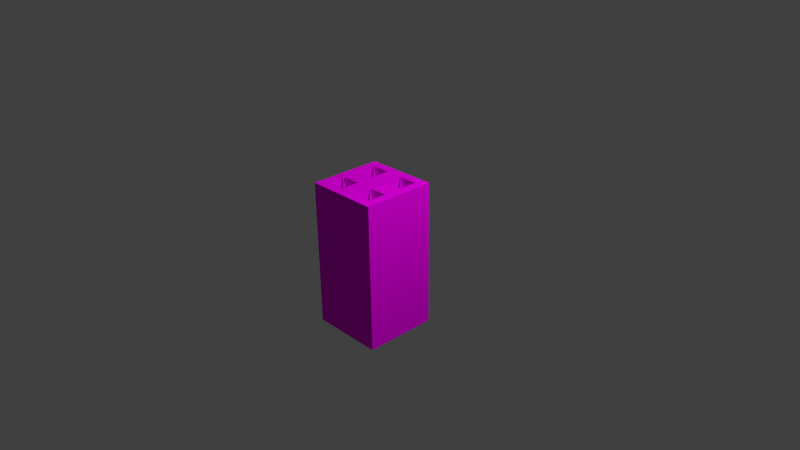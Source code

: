 # Source: spikes.blend  (saved by Blender 2.71.0; exported with 4.5.12 LTS)
import bpy
from mathutils import Matrix  # noqa: F401  (used for matrix-valued properties, if any)

bpy.ops.wm.read_factory_settings(use_empty=True)
scene = bpy.context.scene
scene.name = 'Scene'

# ---- collections
col_collection_1 = bpy.data.collections.new('Collection 1'); scene.collection.children.link(col_collection_1)

# ---- images (referenced by path relative to the original .blend; pixels are not part of the script)
import os
ASSET_DIR = os.environ.get("B2B_ASSET_DIR", "")  # directory of the original .blend (textures are referenced by path, not embedded)
HERE = os.path.dirname(os.path.abspath(__file__))  # packed textures are extracted next to this script under _unpacked/

def load_image(name, relpath, width, height, colorspace="sRGB"):
    """Load a texture the original file referenced (path relative to the .blend, or extracted next to this script)."""
    p = next((c for c in (os.path.join(HERE, relpath), os.path.join(ASSET_DIR, relpath)) if relpath and os.path.exists(c)), "")
    if p:
        img = bpy.data.images.load(p, check_existing=True)
        img.name = name
    else:  # same state as the original file: an image datablock whose file is absent (Cycles renders it pink)
        img = bpy.data.images.new(name, width, height)
        img.source = "FILE"
        img.filepath = "//" + (relpath or name)
    img.colorspace_settings.name = colorspace
    return img
img_map_png = load_image('map.png', 'map.png', 1024, 1024, 'sRGB')

# ---- materials (node trees are filled in below, after node groups)
mat_material = bpy.data.materials.new('Material')
mat_material.alpha_threshold = 0.0
mat_material.roughness = 0.5
mat_material.line_color = (0.0, 0.0, 0.0, 1.0)

# ---- material node trees
mat_material.use_nodes = True; mat_material.node_tree.nodes.clear()
_N = mat_material.node_tree.nodes; _L = mat_material.node_tree.links
n0 = _N.new('ShaderNodeOutputMaterial'); n0.name = 'Material Output'; n0.location = (300, 300)
n1 = _N.new('ShaderNodeBsdfDiffuse'); n1.name = 'Diffuse BSDF'; n1.location = (10, 300)
n2 = _N.new('ShaderNodeTexCoord'); n2.name = 'Texture Coordinate'; n2.location = (-373, 178)
n3 = _N.new('ShaderNodeTexImage'); n3.name = 'Image Texture'; n3.location = (-195, 300)
n3.width = 140
n3.image = img_map_png
n3.interpolation = 'Closest'
_L.new(n1.outputs[0], n0.inputs[0])
_L.new(n2.outputs[2], n3.inputs[0])
_L.new(n3.outputs[0], n1.inputs[0])
n0.is_active_output = True

# ---- world
world_world = bpy.data.worlds.new('World'); scene.world = world_world
world_world.color = (0.05088, 0.05088, 0.05088)
world_world.use_sun_shadow = False
world_world.sun_shadow_jitter_overblur = 0.0
world_world.cycles.sampling_method = 'MANUAL'
world_world.cycles.sample_map_resolution = 256

# ---- cameras
cam_camera = bpy.data.cameras.new('Camera')
cam_camera.clip_end = 100.0
cam_camera.lens = 35.0
cam_camera.sensor_width = 32.0
cam_camera.sensor_height = 18.0
cam_camera.ortho_scale = 7.314
cam_camera.dof.focus_distance = 0.0

# ---- lights
light_lamp = bpy.data.lights.new('Lamp', 'POINT')
light_lamp.transmission_factor = 0.0
light_lamp.cutoff_distance = 30.0
light_lamp.energy = 1000.0
light_lamp.shadow_buffer_clip_start = 1.001
light_lamp.shadow_soft_size = 0.1
light_lamp.shadow_maximum_resolution = 0.006
light_lamp.use_absolute_resolution = True
light_lamp.cycles.use_multiple_importance_sampling = False

# ---- meshes
me_cube_002 = bpy.data.meshes.new('Cube.002')
me_cube_002.from_pydata([(-0.375, 0.125, -0.5), (-0.375, 0.375, -0.5), (-0.125, 0.375, -0.5), (-0.125, 0.125, -0.5), (-0.25, 0.25, 0.5), (0.125, 0.125, -0.5), (0.125, 0.375, -0.5), (0.375, 0.375, -0.5), (0.375, 0.125, -0.5), (0.25, 0.25, 0.5), (0.125, -0.375, -0.5), (0.125, -0.125, -0.5), (0.375, -0.125, -0.5), (0.375, -0.375, -0.5), (0.25, -0.25, 0.5), (-0.375, -0.375, -0.5), (-0.375, -0.125, -0.5), (-0.125, -0.125, -0.5), (-0.125, -0.375, -0.5), (-0.25, -0.25, 0.5)], [], [(3, 4, 0), (2, 4, 3), (1, 4, 2), (0, 4, 1), (8, 9, 5), (7, 9, 8), (6, 9, 7), (5, 9, 6), (13, 14, 10), (12, 14, 13), (11, 14, 12), (10, 14, 11), (18, 19, 15), (17, 19, 18), (16, 19, 17), (15, 19, 16)])
_uv = me_cube_002.uv_layers.new(name='UVMap')
_uv.uv.foreach_set('vector', [0.05078, 0.7227, 0.04688, 0.7461, 0.04297, 0.7227, 0.0625, 0.7227, 0.05859, 0.7461, 0.05469, 0.7227, 0.05078, 0.7227, 0.04688, 0.7461, 0.04297, 0.7227, 0.06274, 0.7227, 0.05884, 0.7461, 0.05493, 0.7227, 0.05078, 0.7227, 0.04688, 0.7461, 0.04297, 0.7227, 0.0625, 0.7227, 0.05859, 0.7461, 0.05469, 0.7227, 0.05078, 0.7227, 0.04688, 0.7461, 0.04297, 0.7227, 0.06274, 0.7227, 0.05884, 0.7461, 0.05493, 0.7227, 0.05078, 0.7227, 0.04688, 0.7461, 0.04297, 0.7227, 0.0625, 0.7227, 0.05859, 0.7461, 0.05469, 0.7227, 0.05078, 0.7227, 0.04688, 0.7461, 0.04297, 0.7227, 0.06274, 0.7227, 0.05884, 0.7461, 0.05493, 0.7227, 0.05078, 0.7227, 0.04688, 0.7461, 0.04297, 0.7227, 0.0625, 0.7227, 0.05859, 0.7461, 0.05469, 0.7227, 0.05078, 0.7227, 0.04688, 0.7461, 0.04297, 0.7227, 0.06274, 0.7227, 0.05884, 0.7461, 0.05493, 0.7227])
me_cube_002.materials.append(mat_material)
me_cube_002.use_remesh_preserve_volume = False
me_cube_002.use_remesh_preserve_attributes = False
me_cube_002.use_mirror_vertex_groups = False
me_cube_002.update()
me_cube = bpy.data.meshes.new('Cube')
me_cube.from_pydata([(0.5, 0.5, -1.0), (0.5, -0.5, -1.0), (-0.5, -0.5, -1.0), (-0.5, 0.5, -1.0), (0.5, 0.5, 1.0), (0.5, -0.5, 1.0), (-0.5, -0.5, 1.0), (-0.5, 0.5, 1.0), (0.5, 0.5, -1.0), (-0.5, 0.5, -1.0), (0.5, 0.5, 1.0), (-0.5, 0.5, 1.0), (0.5, 0.375, 1.0), (0.5, 0.125, 1.0), (0.5, -0.125, 1.0), (0.5, -0.375, 1.0), (0.375, 0.5, 1.0), (0.125, 0.5, 1.0), (-0.125, 0.5, 1.0), (-0.375, 0.5, 1.0), (0.375, -0.5, 1.0), (0.125, -0.5, 1.0), (-0.125, -0.5, 1.0), (-0.375, -0.5, 1.0), (-0.5, -0.375, 1.0), (-0.5, -0.125, 1.0), (-0.5, 0.125, 1.0), (-0.5, 0.375, 1.0), (0.375, 0.375, 1.0), (0.375, 0.125, 1.0), (0.375, -0.125, 1.0), (0.375, -0.375, 1.0), (0.125, 0.375, 1.0), (0.125, 0.125, 1.0), (0.125, -0.125, 1.0), (0.125, -0.375, 1.0), (-0.125, 0.375, 1.0), (-0.125, 0.125, 1.0), (-0.125, -0.125, 1.0), (-0.125, -0.375, 1.0), (-0.375, 0.375, 1.0), (-0.375, 0.125, 1.0), (-0.375, -0.125, 1.0), (-0.375, -0.375, 1.0), (0.375, 0.375, 0.0), (0.375, 0.125, 0.0), (0.375, -0.125, 0.0), (0.375, -0.375, 0.0), (0.125, 0.375, 0.0), (0.125, 0.125, 0.0), (0.125, -0.125, 0.0), (0.125, -0.375, 0.0), (-0.125, 0.375, 0.0), (-0.125, 0.125, 0.0), (-0.125, -0.125, 0.0), (-0.125, -0.375, 0.0), (-0.375, 0.375, 0.0), (-0.375, 0.125, 0.0), (-0.375, -0.125, 0.0), (-0.375, -0.375, 0.0)], [], [(0, 1, 2, 3), (43, 24, 6, 23), (0, 4, 12, 13, 14, 15, 5, 1), (1, 5, 20, 21, 22, 23, 6, 2), (2, 6, 24, 25, 26, 27, 7, 3), (10, 8, 9, 11), (15, 31, 20, 5), (31, 35, 21, 20), (35, 39, 22, 21), (39, 43, 23, 22), (4, 16, 28, 12), (12, 28, 29, 13), (13, 29, 30, 14), (14, 30, 31, 15), (16, 17, 32, 28), (37, 36, 52, 53), (29, 33, 34, 30), (33, 29, 45, 49), (17, 18, 36, 32), (32, 36, 37, 33), (33, 37, 38, 34), (34, 38, 39, 35), (18, 19, 40, 36), (39, 38, 54, 55), (37, 41, 42, 38), (35, 31, 47, 51), (19, 7, 27, 40), (40, 27, 26, 41), (41, 26, 25, 42), (42, 25, 24, 43), (38, 42, 58, 54), (36, 40, 56, 52), (42, 43, 59, 58), (40, 41, 57, 56), (31, 30, 46, 47), (30, 34, 50, 46), (29, 28, 44, 45), (28, 32, 48, 44), (43, 39, 55, 59), (41, 37, 53, 57), (34, 35, 51, 50), (32, 33, 49, 48)])
_uv = me_cube.uv_layers.new(name='UVMap')
_uv.uv.foreach_set('vector', [0.03516, 0.7539, 0.03516, 0.7852, 0.003906, 0.7852, 0.003906, 0.7539, 0.007812, 0.7578, 0.003906, 0.7578, 0.003906, 0.7539, 0.007812, 0.7539, 0.1016, 0.7852, 0.03906, 0.7852, 0.03906, 0.7789, 0.03906, 0.7727, 0.03906, 0.7664, 0.03906, 0.7602, 0.03906, 0.7539, 0.1016, 0.7539, 0.03516, 0.6875, 0.03516, 0.75, 0.02891, 0.75, 0.02266, 0.75, 0.01641, 0.75, 0.01016, 0.75, 0.003906, 0.75, 0.003906, 0.6875, 0.1016, 0.7852, 0.03906, 0.7852, 0.03906, 0.7789, 0.03906, 0.7727, 0.03906, 0.7664, 0.03906, 0.7602, 0.03906, 0.7539, 0.1016, 0.7539, 0.003906, 0.75, 0.003906, 0.6875, 0.03516, 0.6875, 0.03516, 0.75, 0.03516, 0.7578, 0.03125, 0.7578, 0.03125, 0.7539, 0.03516, 0.7539, 0.03125, 0.7578, 0.02344, 0.7578, 0.02344, 0.7539, 0.03125, 0.7539, 0.02344, 0.7578, 0.01562, 0.7578, 0.01562, 0.7539, 0.02344, 0.7539, 0.01562, 0.7578, 0.007812, 0.7578, 0.007812, 0.7539, 0.01562, 0.7539, 0.03516, 0.7852, 0.03125, 0.7852, 0.03125, 0.7812, 0.03516, 0.7812, 0.03516, 0.7812, 0.03125, 0.7812, 0.03125, 0.7734, 0.03516, 0.7734, 0.03516, 0.7734, 0.03125, 0.7734, 0.03125, 0.7656, 0.03516, 0.7656, 0.03516, 0.7656, 0.03125, 0.7656, 0.03125, 0.7578, 0.03516, 0.7578, 0.03125, 0.7852, 0.02344, 0.7852, 0.02344, 0.7812, 0.03125, 0.7812, 0.07422, 0.7227, 0.07422, 0.7461, 0.07422, 0.7461, 0.07422, 0.7227, 0.03125, 0.7734, 0.02344, 0.7734, 0.02344, 0.7656, 0.03125, 0.7656, 0.06641, 0.7227, 0.07422, 0.7227, 0.07422, 0.7227, 0.06641, 0.7227, 0.02344, 0.7852, 0.01562, 0.7852, 0.01562, 0.7812, 0.02344, 0.7812, 0.02344, 0.7812, 0.01562, 0.7812, 0.01562, 0.7734, 0.02344, 0.7734, 0.02344, 0.7734, 0.01562, 0.7734, 0.01562, 0.7656, 0.02344, 0.7656, 0.02344, 0.7656, 0.01562, 0.7656, 0.01562, 0.7578, 0.02344, 0.7578, 0.01562, 0.7852, 0.007812, 0.7852, 0.007812, 0.7812, 0.01562, 0.7812, 0.07422, 0.7227, 0.07422, 0.7461, 0.07422, 0.7461, 0.07422, 0.7227, 0.01562, 0.7734, 0.007812, 0.7734, 0.007812, 0.7656, 0.01562, 0.7656, 0.06641, 0.7227, 0.07422, 0.7227, 0.07422, 0.7227, 0.06641, 0.7227, 0.007812, 0.7852, 0.003906, 0.7852, 0.003906, 0.7812, 0.007812, 0.7812, 0.007812, 0.7812, 0.003906, 0.7812, 0.003906, 0.7734, 0.007812, 0.7734, 0.007812, 0.7734, 0.003906, 0.7734, 0.003906, 0.7656, 0.007812, 0.7656, 0.007812, 0.7656, 0.003906, 0.7656, 0.003906, 0.7578, 0.007812, 0.7578, 0.07422, 0.7461, 0.06641, 0.7461, 0.06641, 0.7461, 0.07422, 0.7461, 0.07422, 0.7461, 0.06641, 0.7461, 0.06641, 0.7461, 0.07422, 0.7461, 0.06641, 0.7461, 0.06641, 0.7227, 0.06641, 0.7227, 0.06641, 0.7461, 0.06641, 0.7461, 0.06641, 0.7227, 0.06641, 0.7227, 0.06641, 0.7461, 0.07422, 0.7227, 0.07422, 0.7461, 0.07422, 0.7461, 0.07422, 0.7227, 0.07422, 0.7461, 0.06641, 0.7461, 0.06641, 0.7461, 0.07422, 0.7461, 0.07422, 0.7227, 0.07422, 0.7461, 0.07422, 0.7461, 0.07422, 0.7227, 0.07422, 0.7461, 0.06641, 0.7461, 0.06641, 0.7461, 0.07422, 0.7461, 0.06641, 0.7227, 0.07422, 0.7227, 0.07422, 0.7227, 0.06641, 0.7227, 0.06641, 0.7227, 0.07422, 0.7227, 0.07422, 0.7227, 0.06641, 0.7227, 0.06641, 0.7461, 0.06641, 0.7227, 0.06641, 0.7227, 0.06641, 0.7461, 0.06641, 0.7461, 0.06641, 0.7227, 0.06641, 0.7227, 0.06641, 0.7461])
me_cube.materials.append(mat_material)
me_cube.use_remesh_preserve_volume = False
me_cube.use_remesh_preserve_attributes = False
me_cube.use_mirror_vertex_groups = False
me_cube.update()

# ---- objects
ob_spikes = bpy.data.objects.new('Spikes', me_cube_002)
ob_block = bpy.data.objects.new('Block', me_cube)
ob_lamp = bpy.data.objects.new('Lamp', light_lamp)
ob_camera = bpy.data.objects.new('Camera', cam_camera)

# ---- transforms, parenting, visibility, modifiers, constraints
ob_spikes.location = (0.0, 0.0, 0.6017)
ob_spikes.lineart.crease_threshold = 0.0
ob_block.location = (0.0, 0.0, 0.0)
ob_block.lock_rotations_4d = False
ob_block.empty_display_type = 'ARROWS'
ob_block.lineart.crease_threshold = 0.0
ob_lamp.location = (4.076, 1.005, 5.904)
ob_lamp.rotation_euler = (0.6503, 0.05522, 1.866)
ob_lamp.lock_rotations_4d = False
ob_lamp.empty_display_type = 'ARROWS'
ob_lamp.color = (0.0, 0.0, 0.0, 0.0)
ob_lamp.lineart.crease_threshold = 0.0
ob_camera.location = (7.481, -6.508, 5.344)
ob_camera.rotation_euler = (1.109, 0.01082, 0.8149)
ob_camera.lock_rotations_4d = False
ob_camera.empty_display_type = 'ARROWS'
ob_camera.color = (0.0, 0.0, 0.0, 0.0)
ob_camera.display_type = 'WIRE'
ob_camera.lineart.crease_threshold = 0.0

# ---- collection membership
col_collection_1.objects.link(ob_spikes)
col_collection_1.objects.link(ob_block)
col_collection_1.objects.link(ob_lamp)
col_collection_1.objects.link(ob_camera)

# ---- scene / render settings (as saved in the file)
scene.camera = ob_camera
scene.frame_start = 1; scene.frame_end = 250; scene.frame_set(58)
scene.render.engine = 'CYCLES'
scene.render.resolution_percentage = 50
scene.render.dither_intensity = 0.0
scene.cycles.use_denoising = False
scene.cycles.samples = 10
scene.cycles.sampling_pattern = 'TABULATED_SOBOL'
scene.cycles.light_sampling_threshold = 0.0
scene.cycles.use_adaptive_sampling = False
scene.cycles.use_light_tree = False
scene.cycles.blur_glossy = 0.0
scene.cycles.volume_bounces = 1
scene.cycles.pixel_filter_type = 'GAUSSIAN'
scene.cycles.sample_clamp_indirect = 0.0
scene.view_settings.view_transform = 'Standard'
bpy.context.view_layer.update()
